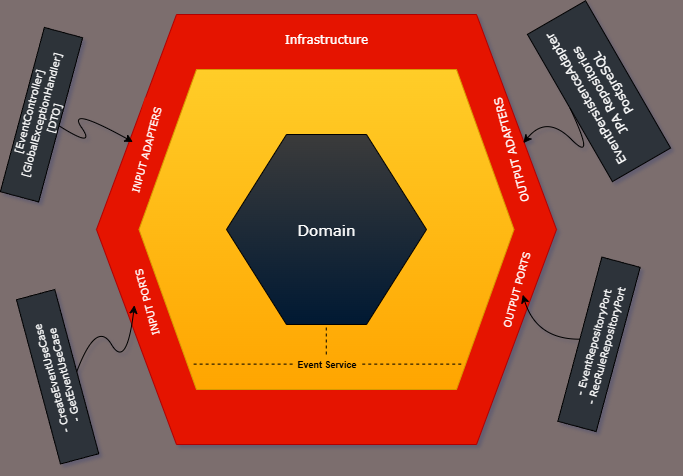

The diagram above was exported from draw.io. Its source (the exported page's mxGraphModel, read from the mxfile embedded in the PNG):
<mxGraphModel dx="1426" dy="751" grid="0" gridSize="10" guides="1" tooltips="1" connect="1" arrows="1" fold="1" page="1" pageScale="1" pageWidth="850" pageHeight="1100" background="light-dark(#7c6e6e, #121212)" math="0" shadow="1">
  <root>
    <mxCell id="0" />
    <mxCell id="1" parent="0" />
    <mxCell id="JQFDbdYn8XiG4-AVSTNt-2" value="" style="shape=hexagon;perimeter=hexagonPerimeter2;whiteSpace=wrap;html=1;fixedSize=1;size=80;fillColor=#e51400;fontColor=#ffffff;strokeColor=#B20000;rounded=0;" vertex="1" parent="1">
      <mxGeometry x="190" y="105" width="460" height="430" as="geometry" />
    </mxCell>
    <mxCell id="JQFDbdYn8XiG4-AVSTNt-4" value="" style="shape=hexagon;perimeter=hexagonPerimeter2;whiteSpace=wrap;html=1;fixedSize=1;size=57.5;fillColor=#ffcd28;strokeColor=#d79b00;gradientColor=#ffa500;rounded=0;" vertex="1" parent="1">
      <mxGeometry x="232.5" y="160" width="375" height="320" as="geometry" />
    </mxCell>
    <mxCell id="JQFDbdYn8XiG4-AVSTNt-5" value="&lt;font style=&quot;font-size: 15px;&quot; face=&quot;Verdana&quot;&gt;Domain&lt;/font&gt;" style="shape=hexagon;perimeter=hexagonPerimeter2;whiteSpace=wrap;html=1;fixedSize=1;size=60;fillColor=#001933;strokeColor=default;fontColor=#ffffff;gradientColor=light-dark(#3b3b3b, #ededed);gradientDirection=north;align=center;rounded=0;" vertex="1" parent="1">
      <mxGeometry x="320" y="225" width="200" height="190" as="geometry" />
    </mxCell>
    <mxCell id="JQFDbdYn8XiG4-AVSTNt-6" value="&lt;font face=&quot;Verdana&quot;&gt;Infrastructure&lt;/font&gt;" style="rounded=0;whiteSpace=wrap;html=1;fillColor=#e51400;fontColor=#ffffff;strokeColor=none;gradientDirection=radial;" vertex="1" parent="1">
      <mxGeometry x="360" y="110" width="120" height="40" as="geometry" />
    </mxCell>
    <mxCell id="JQFDbdYn8XiG4-AVSTNt-7" value="&lt;font face=&quot;Verdana&quot;&gt;INPUT ADAPTERS&lt;/font&gt;" style="rounded=0;whiteSpace=wrap;html=1;fillColor=#e51400;fontColor=#ffffff;strokeColor=none;gradientDirection=radial;rotation=-75;flipH=0;flipV=0;fontSize=10;" vertex="1" parent="1">
      <mxGeometry x="190" y="225" width="100" height="30" as="geometry" />
    </mxCell>
    <mxCell id="JQFDbdYn8XiG4-AVSTNt-13" value="&lt;font face=&quot;Verdana&quot;&gt;[EventController]&lt;/font&gt;&lt;div&gt;&lt;font face=&quot;Verdana&quot;&gt;[GlobalExceptionHandler]&lt;/font&gt;&lt;/div&gt;&lt;div&gt;&lt;font face=&quot;Verdana&quot;&gt;[DTO]&lt;/font&gt;&lt;/div&gt;" style="rounded=0;whiteSpace=wrap;html=1;fillColor=light-dark(#2d3339, #ff9281);fontColor=#ffffff;strokeColor=default;gradientDirection=radial;rotation=-75;flipH=0;flipV=0;fontSize=10;" vertex="1" parent="1">
      <mxGeometry x="50" y="185.38" width="170" height="39.62" as="geometry" />
    </mxCell>
    <mxCell id="JQFDbdYn8XiG4-AVSTNt-17" value="&lt;font face=&quot;Verdana&quot;&gt;INPUT PORTS&lt;/font&gt;" style="rounded=0;whiteSpace=wrap;html=1;fillColor=#e51400;fontColor=#ffffff;strokeColor=none;gradientDirection=radial;rotation=-105;flipH=0;flipV=0;fontSize=10;" vertex="1" parent="1">
      <mxGeometry x="190" y="380" width="100" height="25" as="geometry" />
    </mxCell>
    <mxCell id="JQFDbdYn8XiG4-AVSTNt-18" value="&lt;font face=&quot;Verdana&quot;&gt;- EventRepositoryPort&lt;/font&gt;&lt;div&gt;&lt;font face=&quot;Verdana&quot;&gt;- RecRuleRepositoryPort&lt;/font&gt;&lt;/div&gt;" style="rounded=0;whiteSpace=wrap;html=1;fillColor=light-dark(#2d333a, #ff9281);fontColor=#ffffff;strokeColor=default;gradientDirection=radial;rotation=-75;flipH=0;flipV=0;fontSize=10;" vertex="1" parent="1">
      <mxGeometry x="607.5046094525007" y="415.0009005180517" width="170" height="39.62" as="geometry" />
    </mxCell>
    <mxCell id="JQFDbdYn8XiG4-AVSTNt-33" value="" style="endArrow=none;dashed=1;html=1;rounded=0;" edge="1" parent="1">
      <mxGeometry width="50" height="50" relative="1" as="geometry">
        <mxPoint x="287.13" y="454.62" as="sourcePoint" />
        <mxPoint x="387.13" y="454.62" as="targetPoint" />
        <Array as="points" />
      </mxGeometry>
    </mxCell>
    <mxCell id="JQFDbdYn8XiG4-AVSTNt-34" value="&lt;font&gt;Event Service&lt;/font&gt;" style="text;strokeColor=none;fillColor=none;html=1;fontSize=9;fontStyle=1;verticalAlign=middle;align=center;rounded=0;" vertex="1" parent="1">
      <mxGeometry x="387.13" y="440" width="65.75" height="30" as="geometry" />
    </mxCell>
    <mxCell id="JQFDbdYn8XiG4-AVSTNt-35" value="" style="endArrow=none;dashed=1;html=1;rounded=0;" edge="1" parent="1">
      <mxGeometry width="50" height="50" relative="1" as="geometry">
        <mxPoint x="455.75" y="454.62" as="sourcePoint" />
        <mxPoint x="555.75" y="454.62" as="targetPoint" />
        <Array as="points" />
      </mxGeometry>
    </mxCell>
    <mxCell id="JQFDbdYn8XiG4-AVSTNt-36" value="" style="endArrow=none;dashed=1;html=1;rounded=0;" edge="1" parent="1">
      <mxGeometry width="50" height="50" relative="1" as="geometry">
        <mxPoint x="419.77" y="445" as="sourcePoint" />
        <mxPoint x="419.77" y="415" as="targetPoint" />
        <Array as="points" />
      </mxGeometry>
    </mxCell>
    <mxCell id="JQFDbdYn8XiG4-AVSTNt-37" value="&lt;font face=&quot;Verdana&quot;&gt;OUTPUT PORTS&lt;/font&gt;" style="rounded=0;whiteSpace=wrap;html=1;fillColor=#e51400;fontColor=#ffffff;strokeColor=none;gradientDirection=radial;rotation=-75;flipH=0;flipV=0;fontSize=10;" vertex="1" parent="1">
      <mxGeometry x="560" y="370" width="100" height="20" as="geometry" />
    </mxCell>
    <mxCell id="JQFDbdYn8XiG4-AVSTNt-38" value="&lt;font face=&quot;Verdana&quot;&gt;- CreateEventUseCase&lt;/font&gt;&lt;div&gt;&lt;font face=&quot;Verdana&quot;&gt;- GetEventUseCase&lt;/font&gt;&lt;/div&gt;" style="rounded=0;whiteSpace=wrap;html=1;fillColor=light-dark(#2d333a, #ff9281);fontColor=#ffffff;strokeColor=default;gradientDirection=radial;rotation=-105;flipH=0;flipV=0;fontSize=10;" vertex="1" parent="1">
      <mxGeometry x="66.13460945250071" y="447.4209005180517" width="170" height="39.62" as="geometry" />
    </mxCell>
    <mxCell id="JQFDbdYn8XiG4-AVSTNt-45" value="&lt;font face=&quot;Verdana&quot;&gt;OUTPUT ADAPTERS&lt;/font&gt;" style="rounded=0;whiteSpace=wrap;html=1;fillColor=#e51400;fontColor=#ffffff;strokeColor=none;gradientDirection=radial;rotation=-105;flipH=0;flipV=0;fontSize=11;" vertex="1" parent="1">
      <mxGeometry x="550" y="234.1" width="110" height="11.79" as="geometry" />
    </mxCell>
    <mxCell id="JQFDbdYn8XiG4-AVSTNt-46" value="&lt;font style=&quot;font-size: 12px;&quot; face=&quot;Verdana&quot;&gt;EventPersistenceAdapter&lt;/font&gt;&lt;div&gt;&lt;font style=&quot;font-size: 12px;&quot; face=&quot;Verdana&quot;&gt;JPA Repositories&lt;/font&gt;&lt;/div&gt;&lt;div&gt;&lt;font style=&quot;font-size: 12px;&quot; face=&quot;Verdana&quot;&gt;PostgreSQL&lt;/font&gt;&lt;/div&gt;" style="rounded=0;whiteSpace=wrap;html=1;fillColor=light-dark(#2d333a, #ff9281);fontColor=#ffffff;strokeColor=default;gradientDirection=radial;rotation=-120;flipH=0;flipV=0;fontSize=13;" vertex="1" parent="1">
      <mxGeometry x="607.5" y="148.13" width="170" height="67.12" as="geometry" />
    </mxCell>
    <mxCell id="JQFDbdYn8XiG4-AVSTNt-48" value="" style="curved=1;endArrow=classic;html=1;rounded=0;entryX=0.928;entryY=0.299;entryDx=0;entryDy=0;entryPerimeter=0;exitX=0.5;exitY=0;exitDx=0;exitDy=0;" edge="1" parent="1" source="JQFDbdYn8XiG4-AVSTNt-46" target="JQFDbdYn8XiG4-AVSTNt-2">
      <mxGeometry width="50" height="50" relative="1" as="geometry">
        <mxPoint x="660" y="220" as="sourcePoint" />
        <mxPoint x="690" y="205" as="targetPoint" />
        <Array as="points">
          <mxPoint x="690" y="255" />
          <mxPoint x="640" y="205" />
        </Array>
      </mxGeometry>
    </mxCell>
    <mxCell id="JQFDbdYn8XiG4-AVSTNt-49" value="" style="curved=1;endArrow=classic;html=1;rounded=0;entryX=0.465;entryY=0.87;entryDx=0;entryDy=0;entryPerimeter=0;exitX=0.5;exitY=0;exitDx=0;exitDy=0;" edge="1" parent="1" source="JQFDbdYn8XiG4-AVSTNt-18" target="JQFDbdYn8XiG4-AVSTNt-37">
      <mxGeometry width="50" height="50" relative="1" as="geometry">
        <mxPoint x="670" y="423" as="sourcePoint" />
        <mxPoint x="620" y="400" as="targetPoint" />
        <Array as="points">
          <mxPoint x="630" y="430" />
        </Array>
      </mxGeometry>
    </mxCell>
    <mxCell id="JQFDbdYn8XiG4-AVSTNt-50" value="" style="curved=1;endArrow=classic;html=1;rounded=0;entryX=0.5;entryY=0;entryDx=0;entryDy=0;exitX=0.5;exitY=1;exitDx=0;exitDy=0;" edge="1" parent="1" source="JQFDbdYn8XiG4-AVSTNt-38" target="JQFDbdYn8XiG4-AVSTNt-17">
      <mxGeometry width="50" height="50" relative="1" as="geometry">
        <mxPoint x="307" y="529" as="sourcePoint" />
        <mxPoint x="250" y="484" as="targetPoint" />
        <Array as="points">
          <mxPoint x="190" y="410" />
          <mxPoint x="220" y="460" />
        </Array>
      </mxGeometry>
    </mxCell>
    <mxCell id="JQFDbdYn8XiG4-AVSTNt-54" value="" style="curved=1;endArrow=classic;html=1;rounded=0;" edge="1" parent="1" source="JQFDbdYn8XiG4-AVSTNt-13" target="JQFDbdYn8XiG4-AVSTNt-7">
      <mxGeometry width="50" height="50" relative="1" as="geometry">
        <mxPoint x="160" y="245.89" as="sourcePoint" />
        <mxPoint x="210" y="195.89" as="targetPoint" />
        <Array as="points">
          <mxPoint x="190" y="240" />
          <mxPoint x="160" y="195.89" />
        </Array>
      </mxGeometry>
    </mxCell>
  </root>
</mxGraphModel>